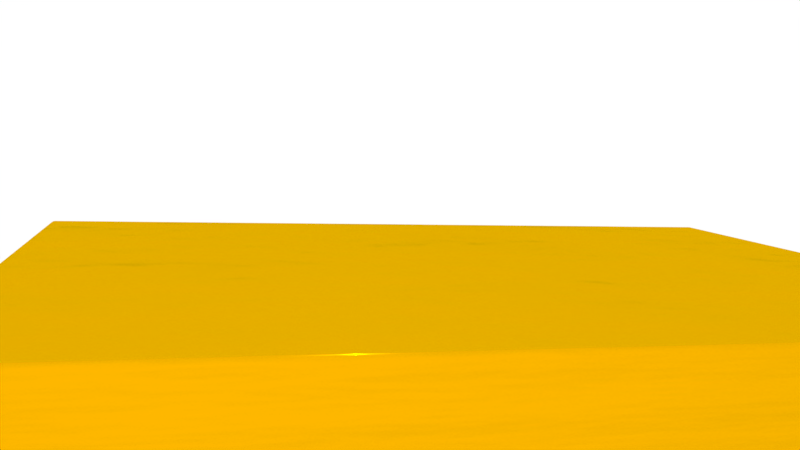 # Source: BPE_GIXD.blend  (saved by Blender 2.80.75; exported with 4.5.12 LTS)
import bpy
from mathutils import Matrix  # noqa: F401  (used for matrix-valued properties, if any)

bpy.ops.wm.read_factory_settings(use_empty=True)
scene = bpy.context.scene
scene.name = 'Scene'

# ---- collections
col_collection_1 = bpy.data.collections.new('Collection 1'); scene.collection.children.link(col_collection_1)
col_bpe_xyz = bpy.data.collections.new('BPE.xyz'); scene.collection.children.link(col_bpe_xyz)
col_oxygen = bpy.data.collections.new('Oxygen'); col_bpe_xyz.children.link(col_oxygen)
col_oxygen_atom = bpy.data.collections.new('Oxygen_atom'); col_oxygen.children.link(col_oxygen_atom)
col_nitrogen = bpy.data.collections.new('Nitrogen'); col_bpe_xyz.children.link(col_nitrogen)
col_nitrogen_atom = bpy.data.collections.new('Nitrogen_atom'); col_nitrogen.children.link(col_nitrogen_atom)
col_carbon = bpy.data.collections.new('Carbon'); col_bpe_xyz.children.link(col_carbon)
col_carbon_atom = bpy.data.collections.new('Carbon_atom'); col_carbon.children.link(col_carbon_atom)
col_hydrogen = bpy.data.collections.new('Hydrogen'); col_bpe_xyz.children.link(col_hydrogen)
col_hydrogen_atom = bpy.data.collections.new('Hydrogen_atom'); col_hydrogen.children.link(col_hydrogen_atom)
col_gnr_xyz = bpy.data.collections.new('gnr.xyz'); scene.collection.children.link(col_gnr_xyz)
col_carbon_001 = bpy.data.collections.new('Carbon.001'); col_gnr_xyz.children.link(col_carbon_001)
col_carbon_atom_001 = bpy.data.collections.new('Carbon_atom.001'); col_carbon_001.children.link(col_carbon_atom_001)

# ---- materials (node trees are filled in below, after node groups)
mat_oxygen = bpy.data.materials.new('Oxygen')
mat_oxygen.diffuse_color = (1.0, 0.05, 0.05, 1.0)
mat_nitrogen = bpy.data.materials.new('Nitrogen')
mat_nitrogen.diffuse_color = (0.18, 0.31, 0.97, 1.0)
mat_carbon_001 = bpy.data.materials.new('Carbon.001')
mat_carbon_001.diffuse_color = (0.56, 0.56, 0.56, 1.0)
mat_hydrogen = bpy.data.materials.new('Hydrogen')
mat_hydrogen.diffuse_color = (1.0, 1.0, 1.0, 1.0)
mat_al = bpy.data.materials.new('Al')
mat_al.alpha_threshold = 0.0
mat_al.roughness = 0.5
mat_carbon = bpy.data.materials.new('Carbon')
mat_carbon.diffuse_color = (0.56, 0.56, 0.56, 1.0)

# ---- material node trees
mat_al.use_nodes = True; mat_al.node_tree.nodes.clear()
_N = mat_al.node_tree.nodes; _L = mat_al.node_tree.links
n0 = _N.new('NodeFrame'); n0.name = 'Frame'; n0.location = (32, 942)
n0.label = 'Simple'
n0.width = 210
n1 = _N.new('NodeFrame'); n1.name = 'Frame.001'; n1.location = (-631, 527)
n1.label = 'Mix'
n1.width = 1137
n2 = _N.new('ShaderNodeOutputMaterial'); n2.name = 'Material Output'; n2.location = (559, 333)
n3 = _N.new('ShaderNodeBsdfAnisotropic'); n3.name = 'Glossy BSDF'; n3.location = (30, -30)
n3.distribution = 'GGX'
n3.inputs[0].default_value = (0.7991, 0.3864, 0.07227, 1.0)
n3.inputs[1].default_value = 0.0
n4 = _N.new('ShaderNodeBsdfAnisotropic'); n4.name = 'Glossy BSDF.001'; n4.location = (551, -170)
n4.distribution = 'GGX'
n4.inputs[0].default_value = (1.0, 0.517, 0.0, 1.0)
n4.inputs[1].default_value = 0.0
n5 = _N.new('ShaderNodeMixShader'); n5.name = 'Mix Shader'; n5.location = (747, -255)
n6 = _N.new('ShaderNodeMixShader'); n6.name = 'Mix Shader.001'; n6.location = (967, -246)
n7 = _N.new('ShaderNodeBsdfAnisotropic'); n7.name = 'Glossy BSDF.002'; n7.location = (540, -345)
n7.distribution = 'GGX'
n7.inputs[0].default_value = (0.6259, 0.4901, 0.0, 1.0)
n7.inputs[1].default_value = 0.7071
n8 = _N.new('ShaderNodeBsdfAnisotropic'); n8.name = 'Glossy BSDF.003'; n8.location = (742, -414)
n8.distribution = 'GGX'
n8.inputs[0].default_value = (1.0, 0.4362, 0.0, 1.0)
n8.inputs[1].default_value = 0.1816
n9 = _N.new('ShaderNodeTexNoise'); n9.name = 'Noise Texture'; n9.location = (30, -196)
n9.inputs[2].default_value = 4.0
n9.inputs[3].default_value = 3.0
n10 = _N.new('ShaderNodeBump'); n10.name = 'Bump'; n10.location = (246, -188)
n10.inputs[0].default_value = 0.3708
n10.inputs[1].default_value = 0.5
n10.inputs[2].default_value = 1.0
n11 = _N.new('ShaderNodeLayerWeight'); n11.name = 'Layer Weight'; n11.location = (553, -30)
n11.inputs[0].default_value = 0.6
n3.parent = n0
n4.parent = n1
n5.parent = n1
n6.parent = n1
n7.parent = n1
n8.parent = n1
n9.parent = n1
n10.parent = n1
n11.parent = n1
_L.new(n11.outputs[1], n5.inputs[0])
_L.new(n4.outputs[0], n5.inputs[1])
_L.new(n7.outputs[0], n5.inputs[2])
_L.new(n5.outputs[0], n6.inputs[1])
_L.new(n6.outputs[0], n2.inputs[0])
_L.new(n8.outputs[0], n6.inputs[2])
_L.new(n10.outputs[0], n4.inputs[4])
_L.new(n10.outputs[0], n7.inputs[4])
_L.new(n10.outputs[0], n8.inputs[4])
_L.new(n10.outputs[0], n11.inputs[1])
_L.new(n9.outputs[0], n10.inputs[3])
n2.is_active_output = True
mat_carbon.use_nodes = True; mat_carbon.node_tree.nodes.clear()
_N = mat_carbon.node_tree.nodes; _L = mat_carbon.node_tree.links
n0 = _N.new('ShaderNodeOutputMaterial'); n0.name = 'Material Output'; n0.location = (300, 300)
n1 = _N.new('ShaderNodeBsdfPrincipled'); n1.name = 'Principled BSDF'; n1.location = (10, 300)
n1.distribution = 'GGX'
n1.subsurface_method = 'BURLEY'
n1.inputs[0].default_value = (0.1549, 0.1549, 0.1549, 1.0)
n1.inputs[1].default_value = 0.1311
n1.inputs[3].default_value = 1.45
n1.inputs[27].default_value = (0.0, 0.0, 0.0, 1.0)
n1.inputs[28].default_value = 1.0
_L.new(n1.outputs[0], n0.inputs[0])
n0.is_active_output = True

# ---- world
world_world = bpy.data.worlds.new('World'); scene.world = world_world
world_world.use_nodes = True; world_world.node_tree.nodes.clear()
_N = world_world.node_tree.nodes; _L = world_world.node_tree.links
n0 = _N.new('ShaderNodeOutputWorld'); n0.name = 'World Output'; n0.location = (300, 300)
n1 = _N.new('ShaderNodeBackground'); n1.name = 'Background'; n1.location = (10, 300)
n1.inputs[0].default_value = (1.0, 1.0, 1.0, 1.0)
_L.new(n1.outputs[0], n0.inputs[0])
n0.is_active_output = True
world_world.color = (0.05088, 0.05088, 0.05088)
world_world.use_sun_shadow = False
world_world.sun_shadow_jitter_overblur = 0.0
world_world.cycles.sampling_method = 'MANUAL'

# ---- cameras
cam_camera = bpy.data.cameras.new('Camera')
cam_camera.clip_end = 100.0
cam_camera.lens = 35.0
cam_camera.sensor_width = 32.0
cam_camera.sensor_height = 18.0
cam_camera.ortho_scale = 7.314
cam_camera.dof.focus_distance = 0.0

# ---- lights
light_lamp = bpy.data.lights.new('Lamp', 'POINT')
light_lamp.transmission_factor = 0.0
light_lamp.cutoff_distance = 30.0
light_lamp.energy = 100.0
light_lamp.shadow_buffer_clip_start = 1.001
light_lamp.shadow_soft_size = 0.1
light_lamp.shadow_maximum_resolution = 0.006
light_lamp.use_absolute_resolution = True

# ---- meshes
me_mesh_oxygen = bpy.data.meshes.new('Mesh_Oxygen')
me_mesh_oxygen.from_pydata([(0.02288, 0.195, -0.007072), (-0.02288, -0.195, 0.007072), (0.3099, 0.5425, 0.03613), (0.04225, 0.6286, 0.4173), (-0.04225, -0.6286, -0.4173), (-0.6322, 0.4241, -0.2207), (0.6322, -0.4241, 0.2207), (-0.2448, 0.2811, 0.3741), (0.2448, -0.2811, -0.3741), (-0.9193, 0.07661, -0.2639), (0.9193, -0.07661, 0.2639), (0.2906, 0.109, -0.3883), (0.5776, 0.4565, -0.3451), (0.8999, -0.5102, -0.1605), (1.187, -0.1627, -0.1173), (-0.8999, 0.5102, 0.1605), (1.168, -0.5963, -0.5417), (1.455, -0.2488, -0.4985)], [], [])
me_mesh_oxygen.use_remesh_preserve_volume = False
me_mesh_oxygen.use_remesh_preserve_attributes = False
me_mesh_oxygen.use_mirror_vertex_groups = False
me_mesh_oxygen.update()
me_mesh_nitrogen = bpy.data.meshes.new('Mesh_Nitrogen')
me_mesh_nitrogen.from_pydata([(0.1665, 0.3675, 0.02176), (-0.1665, -0.3675, -0.02176), (-0.1012, 0.4536, 0.403), (0.1012, -0.4536, -0.403), (-0.7756, 0.2491, -0.2351), (0.7756, -0.2491, 0.2351), (0.4342, 0.2815, -0.3595), (1.043, -0.3352, -0.1462), (-1.043, 0.3352, 0.1462), (1.311, -0.4213, -0.5274)], [], [])
me_mesh_nitrogen.use_remesh_preserve_volume = False
me_mesh_nitrogen.use_remesh_preserve_attributes = False
me_mesh_nitrogen.use_mirror_vertex_groups = False
me_mesh_nitrogen.update()
me_mesh_carbon = bpy.data.meshes.new('Mesh_Carbon')
me_mesh_carbon.from_pydata([(0.2018, 0.0515, 0.3195), (-0.2018, -0.0515, -0.3195), (0.2271, 0.1904, 0.3392), (-0.2271, -0.1904, -0.3392), (-0.3148, 0.03905, -0.2995), (0.3148, -0.03905, 0.2995), (-0.2987, 0.1769, -0.2837), (0.2987, -0.1769, 0.2837), (-0.4065, 0.2614, -0.2654), (0.4065, -0.2614, 0.2654), (0.1399, 0.4171, 0.3779), (-0.1399, -0.4171, -0.3779), (0.117, 0.2787, 0.3592), (-0.117, -0.2787, -0.3592), (0.2529, 0.1422, -0.02236), (-0.2529, -0.1422, 0.02236), (0.2308, 0.008185, -0.04287), (-0.2308, -0.008185, 0.04287), (0.06976, 0.007523, 0.3182), (-0.06976, -0.007523, -0.3182), (0.138, 0.2329, -0.002472), (-0.138, -0.2329, 0.002472), (0.2947, 0.424, 0.01964), (0.05163, 0.459, 0.04144), (-0.05163, -0.459, -0.04144), (0.001384, 0.5124, -0.08956), (-0.1271, 0.5903, -0.07134), (-0.2479, 0.5267, -0.06879), (0.2479, -0.5267, 0.06879), (-0.09444, 0.5104, -0.4398), (-0.09212, 0.6466, -0.4258), (0.02607, 0.7112, -0.4231), (-0.1259, 0.7268, -0.05353), (0.3597, 0.2436, 0.3385), (-0.3597, -0.2436, -0.3385), (-0.4474, -0.01413, -0.2989), (0.4474, 0.01413, 0.2989), (-0.5345, 0.2126, -0.2601), (0.5345, -0.2126, 0.2601), (0.027, 0.5101, 0.4009), (0.268, 0.4659, 0.3727), (-0.268, -0.4659, -0.3727), (-0.027, -0.5101, -0.4009), (-0.01479, 0.2282, 0.3589), (0.01479, -0.2282, -0.3589), (0.3847, 0.1926, -0.02205), (-0.3847, -0.1926, 0.02205), (0.3374, -0.07855, -0.06301), (-0.3374, 0.07855, 0.06301), (-0.03688, 0.09426, 0.3384), (0.03688, -0.09426, -0.3384), (0.4076, 0.331, -0.003291), (-0.3621, 0.5965, -0.05856), (0.3621, -0.5965, 0.05856), (0.01977, 0.4406, -0.45), (0.1418, 0.6407, -0.4347), (-0.2416, 0.7972, -0.04185), (0.3758, 0.3814, 0.3543), (0.4726, 0.153, 0.3186), (-0.4726, -0.153, -0.3186), (-0.3758, -0.3814, -0.3543), (-0.5575, 0.0742, -0.2789), (0.5575, -0.0742, 0.2789), (-0.6475, 0.3056, -0.2372), (0.6475, -0.3056, 0.2372), (-0.1297, 0.319, 0.3787), (0.1297, -0.319, -0.3787), (0.4948, 0.1043, -0.04206), (-0.4948, -0.1043, 0.04206), (0.4695, -0.03458, -0.06174), (-0.4695, 0.03458, 0.06174), (0.5357, 0.3798, -0.00854), (-0.3598, 0.7327, -0.04456), (0.1406, 0.5042, -0.4526), (0.6047, 0.197, 0.3198), (-0.6047, -0.197, -0.3198), (-0.6893, 0.02374, -0.2792), (0.6893, -0.02374, 0.2792), (-0.2161, 0.545, 0.4227), (0.2161, -0.545, -0.4227), (0.6274, 0.1575, -0.0427), (0.5824, -0.1251, -0.08169), (-0.5824, 0.1251, 0.08169), (0.6435, 0.2954, -0.02687), (0.2691, 0.4264, -0.4708), (0.7114, 0.1102, 0.2997), (-0.7114, -0.1102, -0.2997), (-0.8041, 0.1145, -0.2593), (0.8041, -0.1145, 0.2593), (-0.8905, 0.3405, -0.2154), (0.8905, -0.3405, 0.2154), (-0.2663, 0.5985, 0.2917), (0.2663, -0.5985, -0.2917), (0.7403, 0.06694, -0.06265), (0.5664, -0.263, -0.09752), (0.7151, -0.07195, -0.08234), (-0.7151, 0.07195, 0.08234), (-0.5664, 0.263, 0.09752), (0.3193, 0.3729, -0.3398), (-0.9408, 0.394, -0.3464), (0.9408, -0.394, 0.3464), (-0.3948, 0.6764, 0.3099), (0.3948, -0.6764, -0.3099), (0.8724, 0.1109, -0.06138), (0.6742, -0.3474, -0.1159), (0.8251, -0.1603, -0.1023), (-0.8251, 0.1603, 0.1023), (-0.6742, 0.3474, 0.1159), (-1.069, 0.4719, -0.3282), (1.069, -0.4719, 0.3282), (-0.5156, 0.6128, 0.3124), (-0.3936, 0.8129, 0.3277), (0.3936, -0.8129, -0.3277), (0.5156, -0.6128, -0.3124), (0.979, 0.02417, -0.08152), (0.8022, -0.2987, -0.1211), (0.9569, -0.1098, -0.102), (-0.8022, 0.2987, 0.1211), (0.4057, 0.1469, -0.3837), (0.5624, 0.3379, -0.3616), (-1.19, 0.4082, -0.3256), (-1.068, 0.6084, -0.3104), (1.068, -0.6084, 0.3104), (1.19, -0.4082, 0.3256), (-0.6298, 0.6826, 0.3227), (-0.5093, 0.8833, 0.3394), (0.5093, -0.8833, -0.3394), (0.6298, -0.6826, -0.3227), (0.9152, -0.3916, -0.144), (1.072, -0.2006, -0.1219), (-0.9152, 0.3916, 0.144), (0.5206, 0.0561, -0.4036), (0.6753, 0.2449, -0.3845), (-1.304, 0.478, -0.3154), (-1.184, 0.6788, -0.2987), (1.184, -0.6788, 0.2987), (1.304, -0.478, 0.3154), (-0.6275, 0.8188, 0.3367), (0.6275, -0.8188, -0.3367), (0.4985, -0.07789, -0.4241), (0.6524, 0.1066, -0.4033), (0.8034, 0.2937, -0.3898), (-1.302, 0.6143, -0.3014), (1.302, -0.6143, 0.3014), (1.158, -0.4266, -0.1658), (-1.158, 0.4266, 0.1658), (0.6051, -0.1646, -0.4442), (0.7625, 0.01823, -0.4233), (0.9112, 0.2093, -0.4081), (1.208, -0.4801, -0.03483), (-1.208, 0.4801, 0.03483), (0.7372, -0.1206, -0.443), (0.8951, 0.07141, -0.4239), (1.337, -0.558, -0.05305), (-1.337, 0.558, 0.05305), (0.8501, -0.2112, -0.4629), (1.008, -0.01914, -0.4439), (1.336, -0.6944, -0.07086), (1.458, -0.4943, -0.05561), (-1.458, 0.4943, 0.05561), (-1.336, 0.6944, 0.07086), (0.8341, -0.3491, -0.4787), (0.9827, -0.158, -0.4636), (1.14, 0.02484, -0.4426), (1.451, -0.7649, -0.08255), (1.572, -0.5641, -0.06583), (-1.572, 0.5641, 0.06583), (-1.451, 0.7649, 0.08255), (0.9418, -0.4335, -0.4971), (1.093, -0.2463, -0.4836), (1.247, -0.0619, -0.4627), (1.57, -0.7003, -0.07983), (-1.57, 0.7003, 0.07983), (1.07, -0.3847, -0.5023), (1.225, -0.1959, -0.4833), (1.183, -0.4777, -0.5252), (1.34, -0.2866, -0.5031), (1.426, -0.5127, -0.547), (1.476, -0.5662, -0.4161), (1.605, -0.644, -0.4343), (1.603, -0.7805, -0.4521), (1.725, -0.5804, -0.4368), (1.719, -0.851, -0.4638), (1.84, -0.6502, -0.4471), (1.837, -0.7864, -0.4611)], [], [])
me_mesh_carbon.use_remesh_preserve_volume = False
me_mesh_carbon.use_remesh_preserve_attributes = False
me_mesh_carbon.use_mirror_vertex_groups = False
me_mesh_carbon.update()
me_mesh_hydrogen = bpy.data.meshes.new('Mesh_Hydrogen')
me_mesh_hydrogen.from_pydata([(-0.2112, 0.2134, -0.2856), (0.2112, -0.2134, 0.2856), (-0.3917, 0.3547, -0.256), (0.3917, -0.3547, 0.256), (0.142, -0.02561, -0.04329), (-0.142, 0.02561, 0.04329), (0.05215, -0.08462, 0.3032), (-0.05215, 0.08462, -0.3032), (-0.01852, 0.4114, 0.08434), (0.01852, -0.4114, -0.08434), (0.07876, 0.5316, 0.0962), (-0.07876, -0.5316, -0.0962), (0.06717, 0.5697, -0.1268), (-0.01463, 0.4396, -0.1486), (0.01463, -0.4396, 0.1486), (-0.251, 0.4317, -0.07424), (0.251, -0.4317, 0.07424), (-0.1779, 0.465, -0.442), (-0.173, 0.6956, -0.4183), (0.02881, 0.8057, -0.4129), (-0.04255, 0.7725, -0.05021), (0.2828, 0.5592, 0.382), (-0.2828, -0.5592, -0.382), (0.3198, -0.1707, -0.07804), (-0.3198, 0.1707, 0.07804), (-0.1257, 0.06047, 0.3379), (0.1257, -0.06047, -0.3379), (-0.4456, 0.5511, -0.06083), (0.4456, -0.5511, 0.06083), (0.01669, 0.3456, -0.4555), (0.2251, 0.6864, -0.4314), (-0.2389, 0.8918, -0.03169), (0.4633, 0.4179, 0.3525), (-0.4633, -0.4179, -0.3525), (0.5505, 0.4731, 0.0008049), (-0.4407, 0.7817, -0.03712), (0.4407, -0.7817, 0.03712), (0.6223, 0.2891, 0.3349), (-0.6223, -0.2891, -0.3349), (-0.2862, 0.4974, 0.4656), (-0.1889, 0.6177, 0.4774), (0.1889, -0.6177, -0.4774), (0.2862, -0.4974, -0.4656), (0.731, 0.3319, -0.02876), (0.2531, 0.3535, -0.5298), (0.3349, 0.4836, -0.5081), (0.8001, 0.144, 0.3001), (-0.8001, -0.144, -0.3001), (-0.9607, 0.2929, -0.1725), (-0.8634, 0.4132, -0.1606), (0.8634, -0.4132, 0.1606), (0.9607, -0.2929, 0.1725), (-0.2823, 0.5256, 0.2326), (-0.2005, 0.6558, 0.2544), (0.2005, -0.6558, -0.2544), (0.2823, -0.5256, -0.2326), (0.4788, -0.2995, -0.09563), (-0.4788, 0.2995, 0.09563), (0.2492, 0.3253, -0.2969), (0.3464, 0.4456, -0.285), (-0.9568, 0.3211, -0.4054), (-0.875, 0.4512, -0.3837), (0.875, -0.4512, 0.3837), (0.9568, -0.3211, 0.4054), (0.89, 0.2031, -0.04636), (0.6594, -0.4407, -0.1252), (-0.6594, 0.4407, 0.1252), (-0.5187, 0.5177, 0.307), (-0.3102, 0.8586, 0.331), (0.3102, -0.8586, -0.331), (0.5187, -0.5177, -0.307), (1.068, 0.05796, -0.08111), (-1.193, 0.3132, -0.3311), (-0.9847, 0.6541, -0.307), (0.9847, -0.6541, 0.307), (1.193, -0.3132, 0.3311), (-0.7133, 0.6371, 0.3204), (-0.5066, 0.9779, 0.3495), (0.5066, -0.9779, -0.3495), (0.7133, -0.6371, -0.3204), (-1.388, 0.4326, -0.3177), (-1.181, 0.7734, -0.2885), (1.181, -0.7734, 0.2885), (1.388, -0.4326, 0.3177), (-0.7084, 0.8678, 0.3441), (0.7084, -0.8678, -0.3441), (0.4097, -0.1117, -0.4245), (0.8182, 0.387, -0.3804), (-1.383, 0.6633, -0.2939), (1.383, -0.6633, 0.2939), (1.131, -0.4993, -0.2206), (1.228, -0.379, -0.2087), (-1.228, 0.379, 0.2087), (-1.131, 0.4993, 0.2206), (0.5875, -0.2568, -0.4593), (0.9987, 0.2458, -0.41), (1.143, -0.5373, 0.002444), (1.224, -0.4072, 0.02419), (-1.224, 0.4072, -0.02419), (-1.143, 0.5373, -0.002444), (1.252, -0.7401, -0.07418), (1.461, -0.3993, -0.05015), (-1.461, 0.3993, 0.05015), (-1.252, 0.7401, 0.07418), (0.7465, -0.3856, -0.4768), (1.158, 0.117, -0.4276), (1.449, -0.8594, -0.0927), (1.655, -0.5187, -0.06356), (-1.655, 0.5187, 0.06356), (-1.449, 0.8594, 0.0927), (0.927, -0.5268, -0.5064), (1.336, -0.02811, -0.4623), (1.651, -0.7494, -0.08727), (-1.651, 0.7494, 0.08727), (1.399, -0.5854, -0.6018), (1.496, -0.4651, -0.59), (1.41, -0.6234, -0.3788), (1.492, -0.4933, -0.357), (1.52, -0.8262, -0.4554), (1.729, -0.4854, -0.4314), (1.716, -0.9455, -0.4739), (1.923, -0.6048, -0.4448), (1.918, -0.8354, -0.4685)], [], [])
me_mesh_hydrogen.use_remesh_preserve_volume = False
me_mesh_hydrogen.use_remesh_preserve_attributes = False
me_mesh_hydrogen.use_mirror_vertex_groups = False
me_mesh_hydrogen.update()
me_cube = bpy.data.meshes.new('Cube')
me_cube.from_pydata([(-7.23, -5.294, -1.0), (-7.23, -5.294, 1.0), (-7.23, 5.294, -1.0), (-7.23, 5.294, 1.0), (7.23, -5.294, -1.0), (7.23, -5.294, 1.0), (7.23, 5.294, -1.0), (7.23, 5.294, 1.0)], [], [(0, 1, 3, 2), (2, 3, 7, 6), (6, 7, 5, 4), (4, 5, 1, 0), (2, 6, 4, 0), (7, 3, 1, 5)])
_uv = me_cube.uv_layers.new(name='UVMap')
_uv.uv.foreach_set('vector', [0.375, 0.0, 0.625, 0.0, 0.625, 0.25, 0.375, 0.25, 0.375, 0.25, 0.625, 0.25, 0.625, 0.5, 0.375, 0.5, 0.375, 0.5, 0.625, 0.5, 0.625, 0.75, 0.375, 0.75, 0.375, 0.75, 0.625, 0.75, 0.625, 1.0, 0.375, 1.0, 0.125, 0.5, 0.375, 0.5, 0.375, 0.75, 0.125, 0.75, 0.625, 0.5, 0.875, 0.5, 0.875, 0.75, 0.625, 0.75])
me_cube.materials.append(mat_al)
me_cube.use_remesh_preserve_volume = False
me_cube.use_remesh_preserve_attributes = False
me_cube.use_mirror_vertex_groups = False
me_cube.update()
me_mesh_carbon_001 = bpy.data.meshes.new('Mesh_Carbon.001')
me_mesh_carbon_001.from_pydata([(-2.398, -2.059, 1.482e-08), (-2.275, -1.988, 1.255e-08), (-2.152, -2.059, 4.068e-09), (-2.029, -1.988, 1.796e-09), (-1.906, -2.059, -6.682e-09), (-1.783, -1.988, -8.954e-09), (-1.66, -2.059, -1.743e-08), (-1.537, -1.988, -1.971e-08), (-1.414, -2.059, -2.818e-08), (-1.291, -1.988, -3.046e-08), (-1.168, -2.059, -3.894e-08), (-1.045, -1.988, -4.121e-08), (-0.9223, -2.059, -4.969e-08), (-0.7993, -1.988, -5.196e-08), (-0.6764, -2.059, -6.044e-08), (-0.5534, -1.988, -6.271e-08), (-0.4304, -2.059, -7.119e-08), (-0.3074, -1.988, -7.346e-08), (-0.1845, -2.059, -8.194e-08), (-0.06149, -1.988, -8.421e-08), (0.06149, -2.059, -9.269e-08), (0.1845, -1.988, -9.496e-08), (0.3074, -2.059, -1.034e-07), (0.4304, -1.988, -1.057e-07), (0.5534, -2.059, -1.142e-07), (0.6764, -1.988, -1.165e-07), (0.7993, -2.059, -1.249e-07), (0.9223, -1.988, -1.272e-07), (1.045, -2.059, -1.357e-07), (1.168, -1.988, -1.38e-07), (1.291, -2.059, -1.464e-07), (1.414, -1.988, -1.487e-07), (1.537, -2.059, -1.572e-07), (1.66, -1.988, -1.595e-07), (1.783, -2.059, -1.679e-07), (1.906, -1.988, -1.702e-07), (2.029, -2.059, -1.787e-07), (2.152, -1.988, -1.81e-07), (2.275, -2.059, -1.894e-07), (2.398, -1.988, -1.917e-07), (-2.275, -1.846, 1.875e-08), (-2.152, -1.775, 1.648e-08), (-2.029, -1.846, 8.003e-09), (-1.906, -1.775, 5.732e-09), (-1.783, -1.846, -2.747e-09), (-1.66, -1.775, -5.019e-09), (-1.537, -1.846, -1.35e-08), (-1.414, -1.775, -1.577e-08), (-1.291, -1.846, -2.425e-08), (-1.168, -1.775, -2.652e-08), (-1.045, -1.846, -3.5e-08), (-0.9223, -1.775, -3.727e-08), (-0.7993, -1.846, -4.575e-08), (-0.6764, -1.775, -4.802e-08), (-0.5534, -1.846, -5.65e-08), (-0.4304, -1.775, -5.877e-08), (-0.3074, -1.846, -6.725e-08), (-0.1845, -1.775, -6.952e-08), (-0.06149, -1.846, -7.8e-08), (0.06149, -1.775, -8.028e-08), (0.1845, -1.846, -8.875e-08), (0.3074, -1.775, -9.103e-08), (0.4304, -1.846, -9.951e-08), (0.5534, -1.775, -1.018e-07), (0.6764, -1.846, -1.103e-07), (0.7993, -1.775, -1.125e-07), (0.9223, -1.846, -1.21e-07), (1.045, -1.775, -1.233e-07), (1.168, -1.846, -1.318e-07), (1.291, -1.775, -1.34e-07), (1.414, -1.846, -1.425e-07), (1.537, -1.775, -1.448e-07), (1.66, -1.846, -1.533e-07), (1.783, -1.775, -1.555e-07), (1.906, -1.846, -1.64e-07), (2.029, -1.775, -1.663e-07), (2.152, -1.846, -1.748e-07), (2.275, -1.775, -1.77e-07), (2.398, -1.846, -1.855e-07), (-2.398, -1.775, 2.723e-08), (-2.398, -1.633, 3.344e-08), (-2.275, -1.562, 3.117e-08), (-2.152, -1.633, 2.269e-08), (-2.029, -1.562, 2.042e-08), (-1.906, -1.633, 1.194e-08), (-1.783, -1.562, 9.667e-09), (-1.66, -1.633, 1.188e-09), (-1.537, -1.562, -1.084e-09), (-1.414, -1.633, -9.563e-09), (-1.291, -1.562, -1.184e-08), (-1.168, -1.633, -2.031e-08), (-1.045, -1.562, -2.259e-08), (-0.9223, -1.633, -3.106e-08), (-0.7993, -1.562, -3.334e-08), (-0.6764, -1.633, -4.182e-08), (-0.5534, -1.562, -4.409e-08), (-0.4304, -1.633, -5.257e-08), (-0.3074, -1.562, -5.484e-08), (-0.1845, -1.633, -6.332e-08), (-0.06149, -1.562, -6.559e-08), (0.06149, -1.633, -7.407e-08), (0.1845, -1.562, -7.634e-08), (0.3074, -1.633, -8.482e-08), (0.4304, -1.562, -8.709e-08), (0.5534, -1.633, -9.557e-08), (0.6764, -1.562, -9.784e-08), (0.7993, -1.633, -1.063e-07), (0.9223, -1.562, -1.086e-07), (1.045, -1.633, -1.171e-07), (1.168, -1.562, -1.193e-07), (1.291, -1.633, -1.278e-07), (1.414, -1.562, -1.301e-07), (1.537, -1.633, -1.386e-07), (1.66, -1.562, -1.408e-07), (1.783, -1.633, -1.493e-07), (1.906, -1.562, -1.516e-07), (2.029, -1.633, -1.601e-07), (2.152, -1.562, -1.623e-07), (2.275, -1.633, -1.708e-07), (2.398, -1.562, -1.731e-07), (-2.275, -1.42, 3.738e-08), (-2.152, -1.349, 3.51e-08), (-2.029, -1.42, 2.662e-08), (-1.906, -1.349, 2.435e-08), (-1.783, -1.42, 1.587e-08), (-1.66, -1.349, 1.36e-08), (-1.537, -1.42, 5.123e-09), (-1.414, -1.349, 2.851e-09), (-1.291, -1.42, -5.628e-09), (-1.168, -1.349, -7.9e-09), (-1.045, -1.42, -1.638e-08), (-0.9223, -1.349, -1.865e-08), (-0.7993, -1.42, -2.713e-08), (-0.6764, -1.349, -2.94e-08), (-0.5534, -1.42, -3.788e-08), (-0.4304, -1.349, -4.015e-08), (-0.3074, -1.42, -4.863e-08), (-0.1845, -1.349, -5.09e-08), (-0.06149, -1.42, -5.938e-08), (0.06149, -1.349, -6.165e-08), (0.1845, -1.42, -7.013e-08), (0.3074, -1.349, -7.241e-08), (0.4304, -1.42, -8.088e-08), (0.5534, -1.349, -8.316e-08), (0.6764, -1.42, -9.164e-08), (0.7993, -1.349, -9.391e-08), (0.9223, -1.42, -1.024e-07), (1.045, -1.349, -1.047e-07), (1.168, -1.42, -1.131e-07), (1.291, -1.349, -1.154e-07), (1.414, -1.42, -1.239e-07), (1.537, -1.349, -1.262e-07), (1.66, -1.42, -1.346e-07), (1.783, -1.349, -1.369e-07), (1.906, -1.42, -1.454e-07), (2.029, -1.349, -1.477e-07), (2.152, -1.42, -1.561e-07), (2.275, -1.349, -1.584e-07), (2.398, -1.42, -1.669e-07), (-2.398, -1.349, 4.585e-08), (-2.398, -1.207, 5.206e-08), (-2.275, -1.136, 4.979e-08), (-2.152, -1.207, 4.131e-08), (-2.029, -1.136, 3.904e-08), (-1.906, -1.207, 3.056e-08), (-1.783, -1.136, 2.829e-08), (-1.66, -1.207, 1.981e-08), (-1.537, -1.136, 1.754e-08), (-1.414, -1.207, 9.058e-09), (-1.291, -1.136, 6.786e-09), (-1.168, -1.207, -1.693e-09), (-1.045, -1.136, -3.965e-09), (-0.9223, -1.207, -1.244e-08), (-0.7993, -1.136, -1.472e-08), (-0.6764, -1.207, -2.319e-08), (-0.5534, -1.136, -2.547e-08), (-0.4304, -1.207, -3.395e-08), (-0.3074, -1.136, -3.622e-08), (-0.1845, -1.207, -4.47e-08), (-0.06149, -1.136, -4.697e-08), (0.06149, -1.207, -5.545e-08), (0.1845, -1.136, -5.772e-08), (0.3074, -1.207, -6.62e-08), (0.4304, -1.136, -6.847e-08), (0.5534, -1.207, -7.695e-08), (0.6764, -1.136, -7.922e-08), (0.7993, -1.207, -8.77e-08), (0.9223, -1.136, -8.997e-08), (1.045, -1.207, -9.845e-08), (1.168, -1.136, -1.007e-07), (1.291, -1.207, -1.092e-07), (1.414, -1.136, -1.115e-07), (1.537, -1.207, -1.2e-07), (1.66, -1.136, -1.222e-07), (1.783, -1.207, -1.307e-07), (1.906, -1.136, -1.33e-07), (2.029, -1.207, -1.415e-07), (2.152, -1.136, -1.437e-07), (2.275, -1.207, -1.522e-07), (2.398, -1.136, -1.545e-07), (-2.275, -0.994, 5.6e-08), (-2.152, -0.923, 5.372e-08), (-2.029, -0.994, 4.525e-08), (-1.906, -0.923, 4.297e-08), (-1.783, -0.994, 3.449e-08), (-1.66, -0.923, 3.222e-08), (-1.537, -0.994, 2.374e-08), (-1.414, -0.923, 2.147e-08), (-1.291, -0.994, 1.299e-08), (-1.168, -0.923, 1.072e-08), (-1.045, -0.994, 2.242e-09), (-0.9223, -0.923, -2.983e-11), (-0.7993, -0.994, -8.509e-09), (-0.6764, -0.923, -1.078e-08), (-0.5534, -0.994, -1.926e-08), (-0.4304, -0.923, -2.153e-08), (-0.3074, -0.994, -3.001e-08), (-0.1845, -0.923, -3.228e-08), (-0.06149, -0.994, -4.076e-08), (0.06149, -0.923, -4.303e-08), (0.1845, -0.994, -5.151e-08), (0.3074, -0.923, -5.378e-08), (0.4304, -0.994, -6.226e-08), (0.5534, -0.923, -6.454e-08), (0.6764, -0.994, -7.301e-08), (0.7993, -0.923, -7.529e-08), (0.9223, -0.994, -8.376e-08), (1.045, -0.923, -8.604e-08), (1.168, -0.994, -9.452e-08), (1.291, -0.923, -9.679e-08), (1.414, -0.994, -1.053e-07), (1.537, -0.923, -1.075e-07), (1.66, -0.994, -1.16e-07), (1.783, -0.923, -1.183e-07), (1.906, -0.994, -1.268e-07), (2.029, -0.923, -1.29e-07), (2.152, -0.994, -1.375e-07), (2.275, -0.923, -1.398e-07), (2.398, -0.994, -1.483e-07), (-2.398, -0.923, 6.448e-08), (-2.398, -0.781, 7.068e-08), (-2.275, -0.71, 6.841e-08), (-2.152, -0.781, 5.993e-08), (-2.029, -0.71, 5.766e-08), (-1.906, -0.781, 4.918e-08), (-1.783, -0.71, 4.691e-08), (-1.66, -0.781, 3.843e-08), (-1.537, -0.71, 3.616e-08), (-1.414, -0.781, 2.768e-08), (-1.291, -0.71, 2.541e-08), (-1.168, -0.781, 1.693e-08), (-1.045, -0.71, 1.466e-08), (-0.9223, -0.781, 6.177e-09), (-0.7993, -0.71, 3.905e-09), (-0.6764, -0.781, -4.574e-09), (-0.5534, -0.71, -6.846e-09), (-0.4304, -0.781, -1.532e-08), (-0.3074, -0.71, -1.76e-08), (-0.1845, -0.781, -2.608e-08), (-0.06149, -0.71, -2.835e-08), (0.06149, -0.781, -3.683e-08), (0.1845, -0.71, -3.91e-08), (0.3074, -0.781, -4.758e-08), (0.4304, -0.71, -4.985e-08), (0.5534, -0.781, -5.833e-08), (0.6764, -0.71, -6.06e-08), (0.7993, -0.781, -6.908e-08), (0.9223, -0.71, -7.135e-08), (1.045, -0.781, -7.983e-08), (1.168, -0.71, -8.21e-08), (1.291, -0.781, -9.058e-08), (1.414, -0.71, -9.285e-08), (1.537, -0.781, -1.013e-07), (1.66, -0.71, -1.036e-07), (1.783, -0.781, -1.121e-07), (1.906, -0.71, -1.144e-07), (2.029, -0.781, -1.228e-07), (2.152, -0.71, -1.251e-07), (2.275, -0.781, -1.336e-07), (2.398, -0.71, -1.359e-07), (-2.275, -0.568, 7.462e-08), (-2.152, -0.497, 7.235e-08), (-2.029, -0.568, 6.387e-08), (-1.906, -0.497, 6.159e-08), (-1.783, -0.568, 5.312e-08), (-1.66, -0.497, 5.084e-08), (-1.537, -0.568, 4.236e-08), (-1.414, -0.497, 4.009e-08), (-1.291, -0.568, 3.161e-08), (-1.168, -0.497, 2.934e-08), (-1.045, -0.568, 2.086e-08), (-0.9223, -0.497, 1.859e-08), (-0.7993, -0.568, 1.011e-08), (-0.6764, -0.497, 7.84e-09), (-0.5534, -0.568, -6.386e-10), (-0.4304, -0.497, -2.911e-09), (-0.3074, -0.568, -1.139e-08), (-0.1845, -0.497, -1.366e-08), (-0.06149, -0.568, -2.214e-08), (0.06149, -0.497, -2.441e-08), (0.1845, -0.568, -3.289e-08), (0.3074, -0.497, -3.516e-08), (0.4304, -0.568, -4.364e-08), (0.5534, -0.497, -4.591e-08), (0.6764, -0.568, -5.439e-08), (0.7993, -0.497, -5.666e-08), (0.9223, -0.568, -6.514e-08), (1.045, -0.497, -6.742e-08), (1.168, -0.568, -7.589e-08), (1.291, -0.497, -7.817e-08), (1.414, -0.568, -8.665e-08), (1.537, -0.497, -8.892e-08), (1.66, -0.568, -9.74e-08), (1.783, -0.497, -9.967e-08), (1.906, -0.568, -1.081e-07), (2.029, -0.497, -1.104e-07), (2.152, -0.568, -1.189e-07), (2.275, -0.497, -1.212e-07), (2.398, -0.568, -1.296e-07), (-2.398, -0.497, 8.31e-08), (-2.398, -0.355, 8.93e-08), (-2.275, -0.284, 8.703e-08), (-2.152, -0.355, 7.855e-08), (-2.029, -0.284, 7.628e-08), (-1.906, -0.355, 6.78e-08), (-1.783, -0.284, 6.553e-08), (-1.66, -0.355, 5.705e-08), (-1.537, -0.284, 5.478e-08), (-1.414, -0.355, 4.63e-08), (-1.291, -0.284, 4.403e-08), (-1.168, -0.355, 3.555e-08), (-1.045, -0.284, 3.328e-08), (-0.9223, -0.355, 2.48e-08), (-0.7993, -0.284, 2.253e-08), (-0.6764, -0.355, 1.405e-08), (-0.5534, -0.284, 1.178e-08), (-0.4304, -0.355, 3.297e-09), (-0.3074, -0.284, 1.025e-09), (-0.1845, -0.355, -7.454e-09), (-0.06149, -0.284, -9.726e-09), (0.06149, -0.355, -1.821e-08), (0.1845, -0.284, -2.048e-08), (0.3074, -0.355, -2.896e-08), (0.4304, -0.284, -3.123e-08), (0.5534, -0.355, -3.971e-08), (0.6764, -0.284, -4.198e-08), (0.7993, -0.355, -5.046e-08), (0.9223, -0.284, -5.273e-08), (1.045, -0.355, -6.121e-08), (1.168, -0.284, -6.348e-08), (1.291, -0.355, -7.196e-08), (1.414, -0.284, -7.423e-08), (1.537, -0.355, -8.271e-08), (1.66, -0.284, -8.498e-08), (1.783, -0.355, -9.346e-08), (1.906, -0.284, -9.573e-08), (2.029, -0.355, -1.042e-07), (2.152, -0.284, -1.065e-07), (2.275, -0.355, -1.15e-07), (2.398, -0.284, -1.172e-07), (-2.275, -0.142, 9.324e-08), (-2.152, -0.071, 9.097e-08), (-2.029, -0.142, 8.249e-08), (-1.906, -0.071, 8.022e-08), (-1.783, -0.142, 7.174e-08), (-1.66, -0.071, 6.946e-08), (-1.537, -0.142, 6.099e-08), (-1.414, -0.071, 5.871e-08), (-1.291, -0.142, 5.024e-08), (-1.168, -0.071, 4.796e-08), (-1.045, -0.142, 3.948e-08), (-0.9223, -0.071, 3.721e-08), (-0.7993, -0.142, 2.873e-08), (-0.6764, -0.071, 2.646e-08), (-0.5534, -0.142, 1.798e-08), (-0.4304, -0.071, 1.571e-08), (-0.3074, -0.142, 7.232e-09), (-0.1845, -0.071, 4.96e-09), (-0.06149, -0.142, -3.519e-09), (0.06149, -0.071, -5.791e-09), (0.1845, -0.142, -1.427e-08), (0.3074, -0.071, -1.654e-08), (0.4304, -0.142, -2.502e-08), (0.5534, -0.071, -2.729e-08), (0.6764, -0.142, -3.577e-08), (0.7993, -0.071, -3.804e-08), (0.9223, -0.142, -4.652e-08), (1.045, -0.071, -4.879e-08), (1.168, -0.142, -5.727e-08), (1.291, -0.071, -5.955e-08), (1.414, -0.142, -6.802e-08), (1.537, -0.071, -7.03e-08), (1.66, -0.142, -7.878e-08), (1.783, -0.071, -8.105e-08), (1.906, -0.142, -8.953e-08), (2.029, -0.071, -9.18e-08), (2.152, -0.142, -1.003e-07), (2.275, -0.071, -1.025e-07), (2.398, -0.142, -1.11e-07), (-2.398, -0.071, 1.017e-07), (-2.398, 0.071, 1.079e-07), (-2.275, 0.142, 1.057e-07), (-2.152, 0.071, 9.717e-08), (-2.029, 0.142, 9.49e-08), (-1.906, 0.071, 8.642e-08), (-1.783, 0.142, 8.415e-08), (-1.66, 0.071, 7.567e-08), (-1.537, 0.142, 7.34e-08), (-1.414, 0.071, 6.492e-08), (-1.291, 0.142, 6.265e-08), (-1.168, 0.071, 5.417e-08), (-1.045, 0.142, 5.19e-08), (-0.9223, 0.071, 4.342e-08), (-0.7993, 0.142, 4.115e-08), (-0.6764, 0.071, 3.267e-08), (-0.5534, 0.142, 3.04e-08), (-0.4304, 0.071, 2.192e-08), (-0.3074, 0.142, 1.965e-08), (-0.1845, 0.071, 1.117e-08), (-0.06149, 0.142, 8.895e-09), (0.06149, 0.071, 4.158e-10), (0.1845, 0.142, -1.856e-09), (0.3074, 0.071, -1.034e-08), (0.4304, 0.142, -1.261e-08), (0.5534, 0.071, -2.109e-08), (0.6764, 0.142, -2.336e-08), (0.7993, 0.071, -3.184e-08), (0.9223, 0.142, -3.411e-08), (1.045, 0.071, -4.259e-08), (1.168, 0.142, -4.486e-08), (1.291, 0.071, -5.334e-08), (1.414, 0.142, -5.561e-08), (1.537, 0.071, -6.409e-08), (1.66, 0.142, -6.636e-08), (1.783, 0.071, -7.484e-08), (1.906, 0.142, -7.711e-08), (2.029, 0.071, -8.559e-08), (2.152, 0.142, -8.786e-08), (2.275, 0.071, -9.634e-08), (2.398, 0.142, -9.861e-08), (-2.275, 0.284, 1.119e-07), (-2.152, 0.355, 1.096e-07), (-2.029, 0.284, 1.011e-07), (-1.906, 0.355, 9.884e-08), (-1.783, 0.284, 9.036e-08), (-1.66, 0.355, 8.809e-08), (-1.537, 0.284, 7.961e-08), (-1.414, 0.355, 7.734e-08), (-1.291, 0.284, 6.886e-08), (-1.168, 0.355, 6.658e-08), (-1.045, 0.284, 5.811e-08), (-0.9223, 0.355, 5.583e-08), (-0.7993, 0.284, 4.735e-08), (-0.6764, 0.355, 4.508e-08), (-0.5534, 0.284, 3.66e-08), (-0.4304, 0.355, 3.433e-08), (-0.3074, 0.284, 2.585e-08), (-0.1845, 0.355, 2.358e-08), (-0.06149, 0.284, 1.51e-08), (0.06149, 0.355, 1.283e-08), (0.1845, 0.284, 4.351e-09), (0.3074, 0.355, 2.079e-09), (0.4304, 0.284, -6.4e-09), (0.5534, 0.355, -8.672e-09), (0.6764, 0.284, -1.715e-08), (0.7993, 0.355, -1.942e-08), (0.9223, 0.284, -2.79e-08), (1.045, 0.355, -3.017e-08), (1.168, 0.284, -3.865e-08), (1.291, 0.355, -4.092e-08), (1.414, 0.284, -4.94e-08), (1.537, 0.355, -5.168e-08), (1.66, 0.284, -6.015e-08), (1.783, 0.355, -6.243e-08), (1.906, 0.284, -7.091e-08), (2.029, 0.355, -7.318e-08), (2.152, 0.284, -8.166e-08), (2.275, 0.355, -8.393e-08), (2.398, 0.284, -9.241e-08), (-2.398, 0.355, 1.203e-07), (-2.398, 0.497, 1.265e-07), (-2.275, 0.568, 1.243e-07), (-2.152, 0.497, 1.158e-07), (-2.029, 0.568, 1.135e-07), (-1.906, 0.497, 1.05e-07), (-1.783, 0.568, 1.028e-07), (-1.66, 0.497, 9.429e-08), (-1.537, 0.568, 9.202e-08), (-1.414, 0.497, 8.354e-08), (-1.291, 0.568, 8.127e-08), (-1.168, 0.497, 7.279e-08), (-1.045, 0.568, 7.052e-08), (-0.9223, 0.497, 6.204e-08), (-0.7993, 0.568, 5.977e-08), (-0.6764, 0.497, 5.129e-08), (-0.5534, 0.568, 4.902e-08), (-0.4304, 0.497, 4.054e-08), (-0.3074, 0.568, 3.827e-08), (-0.1845, 0.497, 2.979e-08), (-0.06149, 0.568, 2.752e-08), (0.06149, 0.497, 1.904e-08), (0.1845, 0.568, 1.676e-08), (0.3074, 0.497, 8.286e-09), (0.4304, 0.568, 6.014e-09), (0.5534, 0.497, -2.465e-09), (0.6764, 0.568, -4.737e-09), (0.7993, 0.497, -1.322e-08), (0.9223, 0.568, -1.549e-08), (1.045, 0.497, -2.397e-08), (1.168, 0.568, -2.624e-08), (1.291, 0.497, -3.472e-08), (1.414, 0.568, -3.699e-08), (1.537, 0.497, -4.547e-08), (1.66, 0.568, -4.774e-08), (1.783, 0.497, -5.622e-08), (1.906, 0.568, -5.849e-08), (2.029, 0.497, -6.697e-08), (2.152, 0.568, -6.924e-08), (2.275, 0.497, -7.772e-08), (2.398, 0.568, -7.999e-08), (-2.275, 0.71, 1.305e-07), (-2.152, 0.781, 1.282e-07), (-2.029, 0.71, 1.197e-07), (-1.906, 0.781, 1.175e-07), (-1.783, 0.71, 1.09e-07), (-1.66, 0.781, 1.067e-07), (-1.537, 0.71, 9.823e-08), (-1.414, 0.781, 9.596e-08), (-1.291, 0.71, 8.748e-08), (-1.168, 0.781, 8.521e-08), (-1.045, 0.71, 7.673e-08), (-0.9223, 0.781, 7.445e-08), (-0.7993, 0.71, 6.598e-08), (-0.6764, 0.781, 6.37e-08), (-0.5534, 0.71, 5.522e-08), (-0.4304, 0.781, 5.295e-08), (-0.3074, 0.71, 4.447e-08), (-0.1845, 0.781, 4.22e-08), (-0.06149, 0.71, 3.372e-08), (0.06149, 0.781, 3.145e-08), (0.1845, 0.71, 2.297e-08), (0.3074, 0.781, 2.07e-08), (0.4304, 0.71, 1.222e-08), (0.5534, 0.781, 9.949e-09), (0.6764, 0.71, 1.47e-09), (0.7993, 0.781, -8.017e-10), (0.9223, 0.71, -9.281e-09), (1.045, 0.781, -1.155e-08), (1.168, 0.71, -2.003e-08), (1.291, 0.781, -2.23e-08), (1.414, 0.71, -3.078e-08), (1.537, 0.781, -3.305e-08), (1.66, 0.71, -4.153e-08), (1.783, 0.781, -4.381e-08), (1.906, 0.71, -5.228e-08), (2.029, 0.781, -5.456e-08), (2.152, 0.71, -6.304e-08), (2.275, 0.781, -6.531e-08), (2.398, 0.71, -7.379e-08), (-2.398, 0.781, 1.39e-07), (-2.398, 0.923, 1.452e-07), (-2.275, 0.994, 1.429e-07), (-2.152, 0.923, 1.344e-07), (-2.029, 0.994, 1.321e-07), (-1.906, 0.923, 1.237e-07), (-1.783, 0.994, 1.214e-07), (-1.66, 0.923, 1.129e-07), (-1.537, 0.994, 1.106e-07), (-1.414, 0.923, 1.022e-07), (-1.291, 0.994, 9.989e-08), (-1.168, 0.923, 9.141e-08), (-1.045, 0.994, 8.914e-08), (-0.9223, 0.923, 8.066e-08), (-0.7993, 0.994, 7.839e-08), (-0.6764, 0.923, 6.991e-08), (-0.5534, 0.994, 6.764e-08), (-0.4304, 0.923, 5.916e-08), (-0.3074, 0.994, 5.689e-08), (-0.1845, 0.923, 4.841e-08), (-0.06149, 0.994, 4.614e-08), (0.06149, 0.923, 3.766e-08), (0.1845, 0.994, 3.539e-08), (0.3074, 0.923, 2.691e-08), (0.4304, 0.994, 2.464e-08), (0.5534, 0.923, 1.616e-08), (0.6764, 0.994, 1.388e-08), (0.7993, 0.923, 5.405e-09), (0.9223, 0.994, 3.133e-09), (1.045, 0.923, -5.346e-09), (1.168, 0.994, -7.617e-09), (1.291, 0.923, -1.61e-08), (1.414, 0.994, -1.837e-08), (1.537, 0.923, -2.685e-08), (1.66, 0.994, -2.912e-08), (1.783, 0.923, -3.76e-08), (1.906, 0.994, -3.987e-08), (2.029, 0.923, -4.835e-08), (2.152, 0.994, -5.062e-08), (2.275, 0.923, -5.91e-08), (2.398, 0.994, -6.137e-08), (-2.275, 1.136, 1.491e-07), (-2.152, 1.207, 1.468e-07), (-2.029, 1.136, 1.384e-07), (-1.906, 1.207, 1.361e-07), (-1.783, 1.136, 1.276e-07), (-1.66, 1.207, 1.253e-07), (-1.537, 1.136, 1.168e-07), (-1.414, 1.207, 1.146e-07), (-1.291, 1.136, 1.061e-07), (-1.168, 1.207, 1.038e-07), (-1.045, 1.136, 9.535e-08), (-0.9223, 1.207, 9.308e-08), (-0.7993, 1.136, 8.46e-08), (-0.6764, 1.207, 8.232e-08), (-0.5534, 1.136, 7.385e-08), (-0.4304, 1.207, 7.157e-08), (-0.3074, 1.136, 6.309e-08), (-0.1845, 1.207, 6.082e-08), (-0.06149, 1.136, 5.234e-08), (0.06149, 1.207, 5.007e-08), (0.1845, 1.136, 4.159e-08), (0.3074, 1.207, 3.932e-08), (0.4304, 1.136, 3.084e-08), (0.5534, 1.207, 2.857e-08), (0.6764, 1.136, 2.009e-08), (0.7993, 1.207, 1.782e-08), (0.9223, 1.136, 9.34e-09), (1.045, 1.207, 7.068e-09), (1.168, 1.136, -1.41e-09), (1.291, 1.207, -3.682e-09), (1.414, 1.136, -1.216e-08), (1.537, 1.207, -1.443e-08), (1.66, 1.136, -2.291e-08), (1.783, 1.207, -2.518e-08), (1.906, 1.136, -3.366e-08), (2.029, 1.207, -3.594e-08), (2.152, 1.136, -4.441e-08), (2.275, 1.207, -4.669e-08), (2.398, 1.136, -5.516e-08), (-2.398, 1.207, 1.576e-07), (-2.398, 1.349, 1.638e-07), (-2.275, 1.42, 1.615e-07), (-2.152, 1.349, 1.53e-07), (-2.029, 1.42, 1.508e-07), (-1.906, 1.349, 1.423e-07), (-1.783, 1.42, 1.4e-07), (-1.66, 1.349, 1.315e-07), (-1.537, 1.42, 1.293e-07), (-1.414, 1.349, 1.208e-07), (-1.291, 1.42, 1.185e-07), (-1.168, 1.349, 1.1e-07), (-1.045, 1.42, 1.078e-07), (-0.9223, 1.349, 9.928e-08), (-0.7993, 1.42, 9.701e-08), (-0.6764, 1.349, 8.853e-08), (-0.5534, 1.42, 8.626e-08), (-0.4304, 1.349, 7.778e-08), (-0.3074, 1.42, 7.551e-08), (-0.1845, 1.349, 6.703e-08), (-0.06149, 1.42, 6.476e-08), (0.06149, 1.349, 5.628e-08), (0.1845, 1.42, 5.401e-08), (0.3074, 1.349, 4.553e-08), (0.4304, 1.42, 4.326e-08), (0.5534, 1.349, 3.478e-08), (0.6764, 1.42, 3.251e-08), (0.7993, 1.349, 2.403e-08), (0.9223, 1.42, 2.175e-08), (1.045, 1.349, 1.328e-08), (1.168, 1.42, 1.1e-08), (1.291, 1.349, 2.525e-09), (1.414, 1.42, 2.527e-10), (1.537, 1.349, -8.226e-09), (1.66, 1.42, -1.05e-08), (1.783, 1.349, -1.898e-08), (1.906, 1.42, -2.125e-08), (2.029, 1.349, -2.973e-08), (2.152, 1.42, -3.2e-08), (2.275, 1.349, -4.048e-08), (2.398, 1.42, -4.275e-08), (-2.275, 1.562, 1.677e-07), (-2.152, 1.633, 1.655e-07), (-2.029, 1.562, 1.57e-07), (-1.906, 1.633, 1.547e-07), (-1.783, 1.562, 1.462e-07), (-1.66, 1.633, 1.439e-07), (-1.537, 1.562, 1.355e-07), (-1.414, 1.633, 1.332e-07), (-1.291, 1.562, 1.247e-07), (-1.168, 1.633, 1.224e-07), (-1.045, 1.562, 1.14e-07), (-0.9223, 1.633, 1.117e-07), (-0.7993, 1.562, 1.032e-07), (-0.6764, 1.633, 1.009e-07), (-0.5534, 1.562, 9.247e-08), (-0.4304, 1.633, 9.019e-08), (-0.3074, 1.562, 8.172e-08), (-0.1845, 1.633, 7.944e-08), (-0.06149, 1.562, 7.096e-08), (0.06149, 1.633, 6.869e-08), (0.1845, 1.562, 6.021e-08), (0.3074, 1.633, 5.794e-08), (0.4304, 1.562, 4.946e-08), (0.5534, 1.633, 4.719e-08), (0.6764, 1.562, 3.871e-08), (0.7993, 1.633, 3.644e-08), (0.9223, 1.562, 2.796e-08), (1.045, 1.633, 2.569e-08), (1.168, 1.562, 1.721e-08), (1.291, 1.633, 1.494e-08), (1.414, 1.562, 6.46e-09), (1.537, 1.633, 4.188e-09), (1.66, 1.562, -4.291e-09), (1.783, 1.633, -6.563e-09), (1.906, 1.562, -1.504e-08), (2.029, 1.633, -1.731e-08), (2.152, 1.562, -2.579e-08), (2.275, 1.633, -2.806e-08), (2.398, 1.562, -3.654e-08), (-2.398, 1.633, 1.762e-07), (-2.398, 1.775, 1.824e-07), (-2.275, 1.846, 1.801e-07), (-2.152, 1.775, 1.717e-07), (-2.029, 1.846, 1.694e-07), (-1.906, 1.775, 1.609e-07), (-1.783, 1.846, 1.586e-07), (-1.66, 1.775, 1.502e-07), (-1.537, 1.846, 1.479e-07), (-1.414, 1.775, 1.394e-07), (-1.291, 1.846, 1.371e-07), (-1.168, 1.775, 1.287e-07), (-1.045, 1.846, 1.264e-07), (-0.9223, 1.775, 1.179e-07), (-0.7993, 1.846, 1.156e-07), (-0.6764, 1.775, 1.072e-07), (-0.5534, 1.846, 1.049e-07), (-0.4304, 1.775, 9.64e-08), (-0.3074, 1.846, 9.413e-08), (-0.1845, 1.775, 8.565e-08), (-0.06149, 1.846, 8.338e-08), (0.06149, 1.775, 7.49e-08), (0.1845, 1.846, 7.263e-08), (0.3074, 1.775, 6.415e-08), (0.4304, 1.846, 6.188e-08), (0.5534, 1.775, 5.34e-08), (0.6764, 1.846, 5.113e-08), (0.7993, 1.775, 4.265e-08), (0.9223, 1.846, 4.038e-08), (1.045, 1.775, 3.19e-08), (1.168, 1.846, 2.962e-08), (1.291, 1.775, 2.115e-08), (1.414, 1.846, 1.887e-08), (1.537, 1.775, 1.039e-08), (1.66, 1.846, 8.123e-09), (1.783, 1.775, -3.561e-10), (1.906, 1.846, -2.628e-09), (2.029, 1.775, -1.111e-08), (2.152, 1.846, -1.338e-08), (2.275, 1.775, -2.186e-08), (2.398, 1.846, -2.413e-08), (-2.275, 1.988, 1.863e-07), (-2.152, 2.059, 1.841e-07), (-2.029, 1.988, 1.756e-07), (-1.906, 2.059, 1.733e-07), (-1.783, 1.988, 1.648e-07), (-1.66, 2.059, 1.626e-07), (-1.537, 1.988, 1.541e-07), (-1.414, 2.059, 1.518e-07), (-1.291, 1.988, 1.433e-07), (-1.168, 2.059, 1.411e-07), (-1.045, 1.988, 1.326e-07), (-0.9223, 2.059, 1.303e-07), (-0.7993, 1.988, 1.218e-07), (-0.6764, 2.059, 1.196e-07), (-0.5534, 1.988, 1.111e-07), (-0.4304, 2.059, 1.088e-07), (-0.3074, 1.988, 1.003e-07), (-0.1845, 2.059, 9.806e-08), (-0.06149, 1.988, 8.959e-08), (0.06149, 2.059, 8.731e-08), (0.1845, 1.988, 7.884e-08), (0.3074, 2.059, 7.656e-08), (0.4304, 1.988, 6.808e-08), (0.5534, 2.059, 6.581e-08), (0.6764, 1.988, 5.733e-08), (0.7993, 2.059, 5.506e-08), (0.9223, 1.988, 4.658e-08), (1.045, 2.059, 4.431e-08), (1.168, 1.988, 3.583e-08), (1.291, 2.059, 3.356e-08), (1.414, 1.988, 2.508e-08), (1.537, 2.059, 2.281e-08), (1.66, 1.988, 1.433e-08), (1.783, 2.059, 1.206e-08), (1.906, 1.988, 3.579e-09), (2.029, 2.059, 1.307e-09), (2.152, 1.988, -7.172e-09), (2.275, 2.059, -9.444e-09), (2.398, 1.988, -1.792e-08), (-2.398, 2.059, 1.948e-07)], [], [])
me_mesh_carbon_001.use_remesh_preserve_volume = False
me_mesh_carbon_001.use_remesh_preserve_attributes = False
me_mesh_carbon_001.use_mirror_vertex_groups = False
me_mesh_carbon_001.update()

# ---- curves / text
cu_surfsphere = bpy.data.curves.new('SurfSphere', 'CURVE')
cu_surfsphere.dimensions = '3D'
_sp = cu_surfsphere.splines.new('NURBS'); _sp.points.add(39)
_sp.points.foreach_set('co', [0.0, 0.0, -1.0, 1.0, -1.0, 0.0, -1.0, 0.7071, -1.0, 0.0, 0.0, 1.0, -1.0, 0.0, 1.0, 0.7071, 0.0, 0.0, 1.0, 1.0, 0.0, 0.0, -1.0, 0.3536, -1.0, -1.0, -1.0, 0.25, -1.0, -1.0, 0.0, 0.3536, -1.0, -1.0, 1.0, 0.25, 0.0, 0.0, 1.0, 0.3536, 0.0, 0.0, -1.0, 1.0, 0.0, -1.0, -1.0, 0.7071, 0.0, -1.0, 0.0, 1.0, 0.0, -1.0, 1.0, 0.7071, 0.0, 0.0, 1.0, 1.0, 0.0, 0.0, -1.0, 0.3536, 1.0, -1.0, -1.0, 0.25, 1.0, -1.0, 0.0, 0.3536, 1.0, -1.0, 1.0, 0.25, 0.0, 0.0, 1.0, 0.3536, 0.0, 0.0, -1.0, 1.0, 1.0, 0.0, -1.0, 0.7071, 1.0, 0.0, 0.0, 1.0, 1.0, 0.0, 1.0, 0.7071, 0.0, 0.0, 1.0, 1.0, 0.0, 0.0, -1.0, 0.3536, 1.0, 1.0, -1.0, 0.25, 1.0, 1.0, 0.0, 0.3536, 1.0, 1.0, 1.0, 0.25, 0.0, 0.0, 1.0, 0.3536, 0.0, 0.0, -1.0, 1.0, 0.0, 1.0, -1.0, 0.7071, 0.0, 1.0, 0.0, 1.0, 0.0, 1.0, 1.0, 0.7071, 0.0, 0.0, 1.0, 1.0, 0.0, 0.0, -1.0, 0.3536, -1.0, 1.0, -1.0, 0.25, -1.0, 1.0, 0.0, 0.3536, -1.0, 1.0, 1.0, 0.25, 0.0, 0.0, 1.0, 0.3536])
_sp.points.foreach_set('radius', [0.0, 0.0, 0.0, 0.0, 0.0, 0.0, 0.0, 0.0, 0.0, 0.0, 0.0, 0.0, 0.0, 0.0, 0.0, 0.0, 0.0, 0.0, 0.0, 0.0, 0.0, 0.0, 0.0, 0.0, 0.0, 0.0, 0.0, 0.0, 0.0, 0.0, 0.0, 0.0, 0.0, 0.0, 0.0, 0.0, 0.0, 0.0, 0.0, 0.0])
_sp.order_u = 3
_sp.resolution_u = 4
_sp.resolution_v = 4
_sp.use_cyclic_v = True
_sp.use_endpoint_u = True
_sp.use_bezier_u = True
cu_surfsphere.materials.append(mat_oxygen)
cu_surfsphere.use_path_clamp = True
cu_surfsphere.resolution_u = 4
cu_surfsphere.resolution_v = 4
cu_surfsphere.fill_mode = 'FULL'
cu_surfsphere_001 = bpy.data.curves.new('SurfSphere.001', 'CURVE')
cu_surfsphere_001.dimensions = '3D'
_sp = cu_surfsphere_001.splines.new('NURBS'); _sp.points.add(39)
_sp.points.foreach_set('co', [0.0, 0.0, -1.0, 1.0, -1.0, 0.0, -1.0, 0.7071, -1.0, 0.0, 0.0, 1.0, -1.0, 0.0, 1.0, 0.7071, 0.0, 0.0, 1.0, 1.0, 0.0, 0.0, -1.0, 0.3536, -1.0, -1.0, -1.0, 0.25, -1.0, -1.0, 0.0, 0.3536, -1.0, -1.0, 1.0, 0.25, 0.0, 0.0, 1.0, 0.3536, 0.0, 0.0, -1.0, 1.0, 0.0, -1.0, -1.0, 0.7071, 0.0, -1.0, 0.0, 1.0, 0.0, -1.0, 1.0, 0.7071, 0.0, 0.0, 1.0, 1.0, 0.0, 0.0, -1.0, 0.3536, 1.0, -1.0, -1.0, 0.25, 1.0, -1.0, 0.0, 0.3536, 1.0, -1.0, 1.0, 0.25, 0.0, 0.0, 1.0, 0.3536, 0.0, 0.0, -1.0, 1.0, 1.0, 0.0, -1.0, 0.7071, 1.0, 0.0, 0.0, 1.0, 1.0, 0.0, 1.0, 0.7071, 0.0, 0.0, 1.0, 1.0, 0.0, 0.0, -1.0, 0.3536, 1.0, 1.0, -1.0, 0.25, 1.0, 1.0, 0.0, 0.3536, 1.0, 1.0, 1.0, 0.25, 0.0, 0.0, 1.0, 0.3536, 0.0, 0.0, -1.0, 1.0, 0.0, 1.0, -1.0, 0.7071, 0.0, 1.0, 0.0, 1.0, 0.0, 1.0, 1.0, 0.7071, 0.0, 0.0, 1.0, 1.0, 0.0, 0.0, -1.0, 0.3536, -1.0, 1.0, -1.0, 0.25, -1.0, 1.0, 0.0, 0.3536, -1.0, 1.0, 1.0, 0.25, 0.0, 0.0, 1.0, 0.3536])
_sp.points.foreach_set('radius', [0.0, 0.0, 0.0, 0.0, 0.0, 0.0, 0.0, 0.0, 0.0, 0.0, 0.0, 0.0, 0.0, 0.0, 0.0, 0.0, 0.0, 0.0, 0.0, 0.0, 0.0, 0.0, 0.0, 0.0, 0.0, 0.0, 0.0, 0.0, 0.0, 0.0, 0.0, 0.0, 0.0, 0.0, 0.0, 0.0, 0.0, 0.0, 0.0, 0.0])
_sp.order_u = 3
_sp.resolution_u = 4
_sp.resolution_v = 4
_sp.use_cyclic_v = True
_sp.use_endpoint_u = True
_sp.use_bezier_u = True
cu_surfsphere_001.materials.append(mat_nitrogen)
cu_surfsphere_001.use_path_clamp = True
cu_surfsphere_001.resolution_u = 4
cu_surfsphere_001.resolution_v = 4
cu_surfsphere_001.fill_mode = 'FULL'
cu_surfsphere_002 = bpy.data.curves.new('SurfSphere.002', 'CURVE')
cu_surfsphere_002.dimensions = '3D'
_sp = cu_surfsphere_002.splines.new('NURBS'); _sp.points.add(39)
_sp.points.foreach_set('co', [0.0, 0.0, -1.0, 1.0, -1.0, 0.0, -1.0, 0.7071, -1.0, 0.0, 0.0, 1.0, -1.0, 0.0, 1.0, 0.7071, 0.0, 0.0, 1.0, 1.0, 0.0, 0.0, -1.0, 0.3536, -1.0, -1.0, -1.0, 0.25, -1.0, -1.0, 0.0, 0.3536, -1.0, -1.0, 1.0, 0.25, 0.0, 0.0, 1.0, 0.3536, 0.0, 0.0, -1.0, 1.0, 0.0, -1.0, -1.0, 0.7071, 0.0, -1.0, 0.0, 1.0, 0.0, -1.0, 1.0, 0.7071, 0.0, 0.0, 1.0, 1.0, 0.0, 0.0, -1.0, 0.3536, 1.0, -1.0, -1.0, 0.25, 1.0, -1.0, 0.0, 0.3536, 1.0, -1.0, 1.0, 0.25, 0.0, 0.0, 1.0, 0.3536, 0.0, 0.0, -1.0, 1.0, 1.0, 0.0, -1.0, 0.7071, 1.0, 0.0, 0.0, 1.0, 1.0, 0.0, 1.0, 0.7071, 0.0, 0.0, 1.0, 1.0, 0.0, 0.0, -1.0, 0.3536, 1.0, 1.0, -1.0, 0.25, 1.0, 1.0, 0.0, 0.3536, 1.0, 1.0, 1.0, 0.25, 0.0, 0.0, 1.0, 0.3536, 0.0, 0.0, -1.0, 1.0, 0.0, 1.0, -1.0, 0.7071, 0.0, 1.0, 0.0, 1.0, 0.0, 1.0, 1.0, 0.7071, 0.0, 0.0, 1.0, 1.0, 0.0, 0.0, -1.0, 0.3536, -1.0, 1.0, -1.0, 0.25, -1.0, 1.0, 0.0, 0.3536, -1.0, 1.0, 1.0, 0.25, 0.0, 0.0, 1.0, 0.3536])
_sp.points.foreach_set('radius', [0.0, 0.0, 0.0, 0.0, 0.0, 0.0, 0.0, 0.0, 0.0, 0.0, 0.0, 0.0, 0.0, 0.0, 0.0, 0.0, 0.0, 0.0, 0.0, 0.0, 0.0, 0.0, 0.0, 0.0, 0.0, 0.0, 0.0, 0.0, 0.0, 0.0, 0.0, 0.0, 0.0, 0.0, 0.0, 0.0, 0.0, 0.0, 0.0, 0.0])
_sp.order_u = 3
_sp.resolution_u = 4
_sp.resolution_v = 4
_sp.use_cyclic_v = True
_sp.use_endpoint_u = True
_sp.use_bezier_u = True
cu_surfsphere_002.materials.append(mat_carbon_001)
cu_surfsphere_002.use_path_clamp = True
cu_surfsphere_002.resolution_u = 4
cu_surfsphere_002.resolution_v = 4
cu_surfsphere_002.fill_mode = 'FULL'
cu_surfsphere_003 = bpy.data.curves.new('SurfSphere.003', 'CURVE')
cu_surfsphere_003.dimensions = '3D'
_sp = cu_surfsphere_003.splines.new('NURBS'); _sp.points.add(39)
_sp.points.foreach_set('co', [0.0, 0.0, -1.0, 1.0, -1.0, 0.0, -1.0, 0.7071, -1.0, 0.0, 0.0, 1.0, -1.0, 0.0, 1.0, 0.7071, 0.0, 0.0, 1.0, 1.0, 0.0, 0.0, -1.0, 0.3536, -1.0, -1.0, -1.0, 0.25, -1.0, -1.0, 0.0, 0.3536, -1.0, -1.0, 1.0, 0.25, 0.0, 0.0, 1.0, 0.3536, 0.0, 0.0, -1.0, 1.0, 0.0, -1.0, -1.0, 0.7071, 0.0, -1.0, 0.0, 1.0, 0.0, -1.0, 1.0, 0.7071, 0.0, 0.0, 1.0, 1.0, 0.0, 0.0, -1.0, 0.3536, 1.0, -1.0, -1.0, 0.25, 1.0, -1.0, 0.0, 0.3536, 1.0, -1.0, 1.0, 0.25, 0.0, 0.0, 1.0, 0.3536, 0.0, 0.0, -1.0, 1.0, 1.0, 0.0, -1.0, 0.7071, 1.0, 0.0, 0.0, 1.0, 1.0, 0.0, 1.0, 0.7071, 0.0, 0.0, 1.0, 1.0, 0.0, 0.0, -1.0, 0.3536, 1.0, 1.0, -1.0, 0.25, 1.0, 1.0, 0.0, 0.3536, 1.0, 1.0, 1.0, 0.25, 0.0, 0.0, 1.0, 0.3536, 0.0, 0.0, -1.0, 1.0, 0.0, 1.0, -1.0, 0.7071, 0.0, 1.0, 0.0, 1.0, 0.0, 1.0, 1.0, 0.7071, 0.0, 0.0, 1.0, 1.0, 0.0, 0.0, -1.0, 0.3536, -1.0, 1.0, -1.0, 0.25, -1.0, 1.0, 0.0, 0.3536, -1.0, 1.0, 1.0, 0.25, 0.0, 0.0, 1.0, 0.3536])
_sp.points.foreach_set('radius', [0.0, 0.0, 0.0, 0.0, 0.0, 0.0, 0.0, 0.0, 0.0, 0.0, 0.0, 0.0, 0.0, 0.0, 0.0, 0.0, 0.0, 0.0, 0.0, 0.0, 0.0, 0.0, 0.0, 0.0, 0.0, 0.0, 0.0, 0.0, 0.0, 0.0, 0.0, 0.0, 0.0, 0.0, 0.0, 0.0, 0.0, 0.0, 0.0, 0.0])
_sp.order_u = 3
_sp.resolution_u = 4
_sp.resolution_v = 4
_sp.use_cyclic_v = True
_sp.use_endpoint_u = True
_sp.use_bezier_u = True
cu_surfsphere_003.materials.append(mat_hydrogen)
cu_surfsphere_003.use_path_clamp = True
cu_surfsphere_003.resolution_u = 4
cu_surfsphere_003.resolution_v = 4
cu_surfsphere_003.fill_mode = 'FULL'
cu_surfsphere_004 = bpy.data.curves.new('SurfSphere.004', 'CURVE')
cu_surfsphere_004.dimensions = '3D'
_sp = cu_surfsphere_004.splines.new('NURBS'); _sp.points.add(39)
_sp.points.foreach_set('co', [0.0, 0.0, -1.0, 1.0, -1.0, 0.0, -1.0, 0.7071, -1.0, 0.0, 0.0, 1.0, -1.0, 0.0, 1.0, 0.7071, 0.0, 0.0, 1.0, 1.0, 0.0, 0.0, -1.0, 0.3536, -1.0, -1.0, -1.0, 0.25, -1.0, -1.0, 0.0, 0.3536, -1.0, -1.0, 1.0, 0.25, 0.0, 0.0, 1.0, 0.3536, 0.0, 0.0, -1.0, 1.0, 0.0, -1.0, -1.0, 0.7071, 0.0, -1.0, 0.0, 1.0, 0.0, -1.0, 1.0, 0.7071, 0.0, 0.0, 1.0, 1.0, 0.0, 0.0, -1.0, 0.3536, 1.0, -1.0, -1.0, 0.25, 1.0, -1.0, 0.0, 0.3536, 1.0, -1.0, 1.0, 0.25, 0.0, 0.0, 1.0, 0.3536, 0.0, 0.0, -1.0, 1.0, 1.0, 0.0, -1.0, 0.7071, 1.0, 0.0, 0.0, 1.0, 1.0, 0.0, 1.0, 0.7071, 0.0, 0.0, 1.0, 1.0, 0.0, 0.0, -1.0, 0.3536, 1.0, 1.0, -1.0, 0.25, 1.0, 1.0, 0.0, 0.3536, 1.0, 1.0, 1.0, 0.25, 0.0, 0.0, 1.0, 0.3536, 0.0, 0.0, -1.0, 1.0, 0.0, 1.0, -1.0, 0.7071, 0.0, 1.0, 0.0, 1.0, 0.0, 1.0, 1.0, 0.7071, 0.0, 0.0, 1.0, 1.0, 0.0, 0.0, -1.0, 0.3536, -1.0, 1.0, -1.0, 0.25, -1.0, 1.0, 0.0, 0.3536, -1.0, 1.0, 1.0, 0.25, 0.0, 0.0, 1.0, 0.3536])
_sp.points.foreach_set('radius', [0.0, 0.0, 0.0, 0.0, 0.0, 0.0, 0.0, 0.0, 0.0, 0.0, 0.0, 0.0, 0.0, 0.0, 0.0, 0.0, 0.0, 0.0, 0.0, 0.0, 0.0, 0.0, 0.0, 0.0, 0.0, 0.0, 0.0, 0.0, 0.0, 0.0, 0.0, 0.0, 0.0, 0.0, 0.0, 0.0, 0.0, 0.0, 0.0, 0.0])
_sp.order_u = 3
_sp.resolution_u = 4
_sp.resolution_v = 4
_sp.use_cyclic_v = True
_sp.use_endpoint_u = True
_sp.use_bezier_u = True
cu_surfsphere_004.materials.append(mat_carbon)
cu_surfsphere_004.use_path_clamp = True
cu_surfsphere_004.resolution_u = 4
cu_surfsphere_004.resolution_v = 4
cu_surfsphere_004.fill_mode = 'FULL'

# ---- objects
ob_lamp = bpy.data.objects.new('Lamp', light_lamp)
ob_camera = bpy.data.objects.new('Camera', cam_camera)
ob_oxygen_mesh = bpy.data.objects.new('Oxygen_mesh', me_mesh_oxygen)
ob_oxygen_ball = bpy.data.objects.new('Oxygen_ball', cu_surfsphere)
ob_nitrogen_mesh = bpy.data.objects.new('Nitrogen_mesh', me_mesh_nitrogen)
ob_nitrogen_ball = bpy.data.objects.new('Nitrogen_ball', cu_surfsphere_001)
ob_carbon_mesh = bpy.data.objects.new('Carbon_mesh', me_mesh_carbon)
ob_carbon_ball_001 = bpy.data.objects.new('Carbon_ball.001', cu_surfsphere_002)
ob_hydrogen_mesh = bpy.data.objects.new('Hydrogen_mesh', me_mesh_hydrogen)
ob_hydrogen_ball = bpy.data.objects.new('Hydrogen_ball', cu_surfsphere_003)
ob_cube = bpy.data.objects.new('Cube', me_cube)
ob_carbon_mesh_001 = bpy.data.objects.new('Carbon_mesh.001', me_mesh_carbon_001)
ob_carbon_ball = bpy.data.objects.new('Carbon_ball', cu_surfsphere_004)

# ---- transforms, parenting, visibility, modifiers, constraints
ob_lamp.location = (4.076, 1.005, 5.904)
ob_lamp.rotation_euler = (0.6503, 0.05522, 1.866)
ob_lamp.lock_rotations_4d = False
ob_lamp.empty_display_type = 'ARROWS'
ob_lamp.color = (0.0, 0.0, 0.0, 0.0)
ob_lamp.lineart.crease_threshold = 0.0
ob_camera.location = (1.124, -10.62, 1.345)
ob_camera.rotation_euler = (1.452, -0.03839, -0.2351)
ob_camera.lock_rotations_4d = False
ob_camera.empty_display_type = 'ARROWS'
ob_camera.color = (0.0, 0.0, 0.0, 0.0)
ob_camera.display_type = 'WIRE'
ob_camera.lineart.crease_threshold = 0.0
ob_oxygen_mesh.location = (-4.816e-08, -3.881e-06, 3.837e-06)
ob_oxygen_mesh.instance_type = 'VERTS'
ob_oxygen_mesh.lineart.crease_threshold = 0.0
_m = ob_oxygen_mesh.modifiers.new('Array', 'ARRAY')
_m.count = 5
_m.use_constant_offset = True
_m.constant_offset_displace = (2.24, 0.0, 0.0)
_m.use_relative_offset = False
_m = ob_oxygen_mesh.modifiers.new('Array.001', 'ARRAY')
_m.count = 5
_m.use_constant_offset = True
_m.constant_offset_displace = (0.0, 1.62, 0.0)
_m.use_relative_offset = False
_m = ob_oxygen_mesh.modifiers.new('Array.003', 'ARRAY')
_m.use_constant_offset = True
_m.constant_offset_displace = (0.0, 0.0, 1.02)
_m.use_relative_offset = False
ob_oxygen_ball.parent = ob_oxygen_mesh
ob_oxygen_ball.matrix_parent_inverse = Matrix(((1.0, -0.0, 0.0, 4.816e-08), (-0.0, 1.0, -0.0, 3.881e-06), (-0.0, 0.0, 1.0, -3.837e-06), (-0.0, 0.0, -0.0, 1.0)))
ob_oxygen_ball.location = (-4.816e-08, -3.881e-06, 3.837e-06)
ob_oxygen_ball.rotation_euler = (-0.4432, 0.9353, -0.3111)
ob_oxygen_ball.scale = (0.073, 0.073, 0.073)
ob_oxygen_ball.empty_image_offset = (0.0, 0.0)
ob_oxygen_ball.lineart.crease_threshold = 0.0
ob_nitrogen_mesh.location = (-4.816e-08, -3.881e-06, 3.837e-06)
ob_nitrogen_mesh.instance_type = 'VERTS'
ob_nitrogen_mesh.lineart.crease_threshold = 0.0
_m = ob_nitrogen_mesh.modifiers.new('Array', 'ARRAY')
_m.count = 5
_m.use_constant_offset = True
_m.constant_offset_displace = (2.24, 0.0, 0.0)
_m.use_relative_offset = False
_m = ob_nitrogen_mesh.modifiers.new('Array.002', 'ARRAY')
_m.count = 5
_m.use_constant_offset = True
_m.constant_offset_displace = (0.0, 1.62, 0.0)
_m.use_relative_offset = False
_m = ob_nitrogen_mesh.modifiers.new('Array.001', 'ARRAY')
_m.use_constant_offset = True
_m.constant_offset_displace = (0.0, 0.0, 1.08)
_m.use_relative_offset = False
ob_nitrogen_ball.parent = ob_nitrogen_mesh
ob_nitrogen_ball.matrix_parent_inverse = Matrix(((1.0, -0.0, 0.0, 4.816e-08), (-0.0, 1.0, -0.0, 3.881e-06), (-0.0, 0.0, 1.0, -3.837e-06), (-0.0, 0.0, -0.0, 1.0)))
ob_nitrogen_ball.location = (-4.816e-08, -3.881e-06, 3.837e-06)
ob_nitrogen_ball.rotation_euler = (-0.4432, 0.9353, -0.3111)
ob_nitrogen_ball.scale = (0.075, 0.075, 0.075)
ob_nitrogen_ball.empty_image_offset = (0.0, 0.0)
ob_nitrogen_ball.lineart.crease_threshold = 0.0
ob_carbon_mesh.location = (-4.816e-08, -3.881e-06, 3.837e-06)
ob_carbon_mesh.instance_type = 'VERTS'
ob_carbon_mesh.lineart.crease_threshold = 0.0
_m = ob_carbon_mesh.modifiers.new('Array', 'ARRAY')
_m.count = 5
_m.use_constant_offset = True
_m.constant_offset_displace = (2.24, 0.0, 0.0)
_m.use_relative_offset = False
_m = ob_carbon_mesh.modifiers.new('Array.001', 'ARRAY')
_m.count = 5
_m.use_constant_offset = True
_m.constant_offset_displace = (0.0, 1.62, 0.0)
_m.use_relative_offset = False
_m = ob_carbon_mesh.modifiers.new('Array.002', 'ARRAY')
_m.use_constant_offset = True
_m.constant_offset_displace = (0.0, 0.0, 1.08)
_m.use_relative_offset = False
ob_carbon_ball_001.parent = ob_carbon_mesh
ob_carbon_ball_001.matrix_parent_inverse = Matrix(((1.0, -0.0, 0.0, 4.816e-08), (-0.0, 1.0, -0.0, 3.881e-06), (-0.0, 0.0, 1.0, -3.837e-06), (-0.0, 0.0, -0.0, 1.0)))
ob_carbon_ball_001.location = (-4.816e-08, -3.881e-06, 3.837e-06)
ob_carbon_ball_001.rotation_euler = (-0.4432, 0.9353, -0.3111)
ob_carbon_ball_001.scale = (0.077, 0.077, 0.077)
ob_carbon_ball_001.empty_image_offset = (0.0, 0.0)
ob_carbon_ball_001.lineart.crease_threshold = 0.0
ob_hydrogen_mesh.location = (-4.816e-08, -3.881e-06, 3.837e-06)
ob_hydrogen_mesh.instance_type = 'VERTS'
ob_hydrogen_mesh.lineart.crease_threshold = 0.0
_m = ob_hydrogen_mesh.modifiers.new('Array', 'ARRAY')
_m.count = 5
_m.use_constant_offset = True
_m.constant_offset_displace = (2.24, 0.0, 0.0)
_m.use_relative_offset = False
_m = ob_hydrogen_mesh.modifiers.new('Array.002', 'ARRAY')
_m.count = 5
_m.use_constant_offset = True
_m.constant_offset_displace = (0.0, 1.62, 0.0)
_m.use_relative_offset = False
_m = ob_hydrogen_mesh.modifiers.new('Array.001', 'ARRAY')
_m.use_constant_offset = True
_m.constant_offset_displace = (0.0, 0.0, 1.08)
_m.use_relative_offset = False
ob_hydrogen_ball.parent = ob_hydrogen_mesh
ob_hydrogen_ball.matrix_parent_inverse = Matrix(((1.0, -0.0, 0.0, 4.816e-08), (-0.0, 1.0, -0.0, 3.881e-06), (-0.0, 0.0, 1.0, -3.837e-06), (-0.0, 0.0, -0.0, 1.0)))
ob_hydrogen_ball.location = (-4.816e-08, -3.881e-06, 3.837e-06)
ob_hydrogen_ball.rotation_euler = (-0.4432, 0.9353, -0.3111)
ob_hydrogen_ball.scale = (0.032, 0.032, 0.032)
ob_hydrogen_ball.empty_image_offset = (0.0, 0.0)
ob_hydrogen_ball.lineart.crease_threshold = 0.0
ob_cube.location = (5.663, 2.777, -1.924)
ob_cube.lineart.crease_threshold = 0.0
_m = ob_cube.modifiers.new('Bevel', 'BEVEL')
_m.segments = 10
_m.limit_method = 'NONE'
ob_carbon_mesh_001.location = (0.9298, 1.268, -0.8597)
ob_carbon_mesh_001.instance_type = 'VERTS'
ob_carbon_mesh_001.lineart.crease_threshold = 0.0
_m = ob_carbon_mesh_001.modifiers.new('Array', 'ARRAY')
_m.count = 3
_m.constant_offset_displace = (0.0, 0.0, 0.0)
_m = ob_carbon_mesh_001.modifiers.new('Array.001', 'ARRAY')
_m.constant_offset_displace = (0.0, 0.0, 0.0)
_m.relative_offset_displace = (0.0, 1.0, 0.0)
ob_carbon_ball.parent = ob_carbon_mesh_001
ob_carbon_ball.matrix_parent_inverse = Matrix(((1.0, -0.0, 0.0, -0.9298), (-0.0, 1.0, -0.0, -1.268), (0.0, -0.0, 1.0, 6.08e-06), (-0.0, 0.0, -0.0, 1.0)))
ob_carbon_ball.location = (0.9298, 1.268, -6.08e-06)
ob_carbon_ball.rotation_euler = (1.571, -0.0, 1.571)
ob_carbon_ball.scale = (0.077, 0.077, 0.077)
ob_carbon_ball.empty_image_offset = (0.0, 0.0)
ob_carbon_ball.lineart.crease_threshold = 0.0

# ---- collection membership
col_collection_1.objects.link(ob_lamp)
col_collection_1.objects.link(ob_camera)
col_oxygen_atom.objects.link(ob_oxygen_mesh)
col_oxygen_atom.objects.link(ob_oxygen_ball)
col_nitrogen_atom.objects.link(ob_nitrogen_mesh)
col_nitrogen_atom.objects.link(ob_nitrogen_ball)
col_carbon_atom.objects.link(ob_carbon_mesh)
col_carbon_atom.objects.link(ob_carbon_ball_001)
col_hydrogen_atom.objects.link(ob_hydrogen_mesh)
col_hydrogen_atom.objects.link(ob_hydrogen_ball)
col_gnr_xyz.objects.link(ob_cube)
col_carbon_atom_001.objects.link(ob_carbon_mesh_001)
col_carbon_atom_001.objects.link(ob_carbon_ball)

# ---- scene / render settings (as saved in the file)
scene.camera = ob_camera
scene.frame_start = 1; scene.frame_end = 250; scene.frame_set(1)
scene.render.engine = 'CYCLES'
scene.render.resolution_percentage = 50
scene.render.dither_intensity = 0.0
scene.render.film_transparent = True
scene.cycles.use_denoising = False
scene.cycles.samples = 128
scene.cycles.sampling_pattern = 'TABULATED_SOBOL'
scene.cycles.light_sampling_threshold = 0.0
scene.cycles.use_adaptive_sampling = False
scene.cycles.use_light_tree = False
scene.cycles.blur_glossy = 0.0
scene.cycles.sample_clamp_indirect = 0.0
scene.view_settings.view_transform = 'Standard'
bpy.context.view_layer.update()

